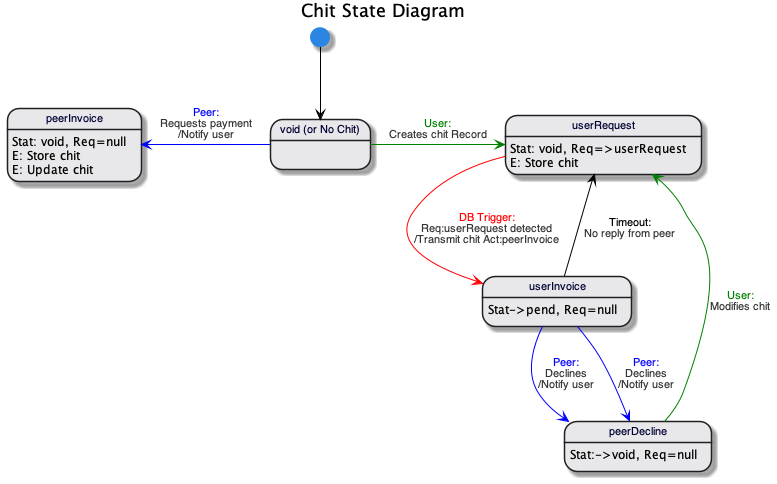

The diagram above was rendered by PlantUML. Its source (embedded in the PNG):
@startuml
!include common.puml

$title(Chit State Diagram)
[*] --> void
state "void (or No Chit)" as void

'States are determined by a combination of values, as defined here:
userRequest: Stat: void, Req=>userRequest
userRequest : E: Store chit
peerInvoice: Stat: void, Req=null
peerInvoice : E: Store chit
userInvoice: Stat->pend, Req=null
peerDecline : Stat:->void, Req=null
peerInvoice : E: Update chit

'State transition rules:
void -left[$peer]-> peerInvoice : $trans($peer,Requests payment,'',Notify user)
void -right[$user]-> userRequest : $trans($user,Creates chit Record)

userRequest -[$db]-> userInvoice : $trans($db,Req:userRequest detected,'',Transmit chit Act:peerInvoice)
userInvoice --> userRequest : $trans(Timeout,No reply from peer)
userInvoice -[$peer]-> peerDecline : $trans($peer,Declines,'',Notify user)
peerDecline -[$user]-> userRequest : $trans($user,Modifies chit,'')
userInvoice -[$peer]-> peerDecline : $trans($peer,Declines,'',Notify user)

'Fixme: Need to add more states here

'closed --> [*]

@enduml